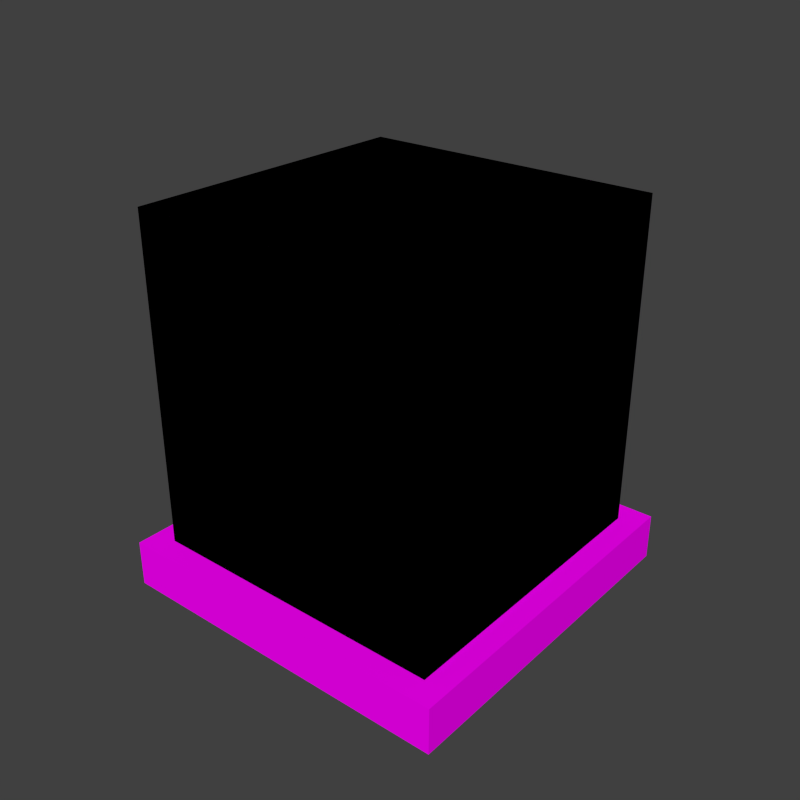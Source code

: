 # Source: tank.blend  (saved by Blender 2.74.0; exported with 4.5.12 LTS)
import bpy
from mathutils import Matrix  # noqa: F401  (used for matrix-valued properties, if any)

bpy.ops.wm.read_factory_settings(use_empty=True)
scene = bpy.context.scene
scene.name = 'Scene'

# ---- collections
col_collection_1 = bpy.data.collections.new('Collection 1'); scene.collection.children.link(col_collection_1)

# ---- images (referenced by path relative to the original .blend; pixels are not part of the script)
import os
ASSET_DIR = os.environ.get("B2B_ASSET_DIR", "")  # directory of the original .blend (textures are referenced by path, not embedded)
HERE = os.path.dirname(os.path.abspath(__file__))  # packed textures are extracted next to this script under _unpacked/

def load_image(name, relpath, width, height, colorspace="sRGB"):
    """Load a texture the original file referenced (path relative to the .blend, or extracted next to this script)."""
    p = next((c for c in (os.path.join(HERE, relpath), os.path.join(ASSET_DIR, relpath)) if relpath and os.path.exists(c)), "")
    if p:
        img = bpy.data.images.load(p, check_existing=True)
        img.name = name
    else:  # same state as the original file: an image datablock whose file is absent (Cycles renders it pink)
        img = bpy.data.images.new(name, width, height)
        img.source = "FILE"
        img.filepath = "//" + (relpath or name)
    img.colorspace_settings.name = colorspace
    return img
img_conveyor_png = load_image('conveyor.png', 'conveyor.png', 1024, 1024, 'sRGB')

# ---- materials (node trees are filled in below, after node groups)
mat_conveyor = bpy.data.materials.new('Conveyor')
mat_conveyor.alpha_threshold = 0.0
mat_conveyor.roughness = 0.5
mat_conveyor.line_color = (0.0, 0.0, 0.0, 1.0)

# ---- material node trees
mat_conveyor.use_nodes = True; mat_conveyor.node_tree.nodes.clear()
_N = mat_conveyor.node_tree.nodes; _L = mat_conveyor.node_tree.links
n0 = _N.new('ShaderNodeTexImage'); n0.name = 'Image Texture'; n0.location = (-203, 346)
n0.width = 150
n0.image = img_conveyor_png
n0.interpolation = 'Closest'
n1 = _N.new('ShaderNodeBsdfDiffuse'); n1.name = 'Diffuse BSDF'; n1.location = (62, 391)
n2 = _N.new('ShaderNodeMixShader'); n2.name = 'Mix Shader'; n2.location = (282, 174)
n3 = _N.new('ShaderNodeOutputMaterial'); n3.name = 'Material Output'; n3.location = (470, 157)
n3.width = 120
n4 = _N.new('ShaderNodeBsdfTransparent'); n4.name = 'Transparent BSDF'; n4.location = (-106, 3)
_L.new(n0.outputs[0], n1.inputs[0])
_L.new(n0.outputs[1], n2.inputs[0])
_L.new(n4.outputs[0], n2.inputs[1])
_L.new(n1.outputs[0], n2.inputs[2])
_L.new(n2.outputs[0], n3.inputs[0])
n3.is_active_output = True

# ---- world
world_world = bpy.data.worlds.new('World'); scene.world = world_world
world_world.color = (0.05088, 0.05088, 0.05088)
world_world.use_sun_shadow = False
world_world.sun_shadow_jitter_overblur = 0.0
world_world.cycles.sampling_method = 'MANUAL'
world_world.cycles.sample_map_resolution = 256

# ---- meshes
me_pmdl_c = bpy.data.meshes.new('pmdl_c')
me_pmdl_c.from_pydata([(-0.4688, -0.4688, -0.5), (-0.4688, -0.4688, -0.375), (-0.4688, 0.4688, -0.5), (-0.4688, 0.4688, -0.375), (0.4688, -0.4688, -0.5), (0.4688, -0.4688, -0.375), (0.4688, 0.4688, -0.5), (0.4688, 0.4688, -0.375)], [], [(1, 3, 2, 0), (3, 7, 6, 2), (7, 5, 4, 6), (5, 1, 0, 4), (0, 2, 6, 4), (5, 7, 3, 1)])
_uv = me_pmdl_c.uv_layers.new(name='UVMap')
_uv.uv.foreach_set('vector', [0.8242, 0.832, 0.7656, 0.832, 0.7656, 0.8242, 0.8242, 0.8242, 0.7656, 0.832, 0.8242, 0.832, 0.8242, 0.8242, 0.7656, 0.8242, 0.8242, 0.832, 0.7656, 0.832, 0.7656, 0.8242, 0.8242, 0.8242, 0.7656, 0.832, 0.8242, 0.832, 0.8242, 0.8242, 0.7656, 0.8242, 0.7031, 0.8945, 0.7031, 0.8359, 0.7617, 0.8359, 0.7617, 0.8945, 0.7617, 0.8359, 0.7617, 0.8945, 0.7031, 0.8945, 0.7031, 0.8359])
me_pmdl_c.materials.append(mat_conveyor)
me_pmdl_c.use_remesh_preserve_volume = False
me_pmdl_c.use_remesh_preserve_attributes = False
me_pmdl_c.use_mirror_vertex_groups = False
me_pmdl_c.update()
me_tmdl = bpy.data.meshes.new('tmdl')
me_tmdl.from_pydata([(-0.4062, -0.4062, -0.375), (-0.4062, 0.4062, -0.375), (0.4062, -0.4062, -0.375), (0.4062, 0.4062, -0.375), (-0.4062, -0.4062, 0.5), (-0.4062, 0.4062, 0.5), (0.4062, 0.4062, 0.5), (0.4062, -0.4062, 0.5), (-0.4062, -0.4062, -0.375), (-0.4062, 0.4062, -0.375), (0.4062, -0.4062, -0.375), (0.4062, 0.4062, -0.375), (-0.4062, -0.4062, 0.5), (-0.4062, 0.4062, 0.5), (0.4062, 0.4062, 0.5), (0.4062, -0.4062, 0.5)], [], [(7, 6, 5, 4), (0, 2, 7, 4), (2, 3, 6, 7), (3, 1, 5, 6), (1, 0, 4, 5), (15, 12, 13, 14), (8, 12, 15, 10), (10, 15, 14, 11), (11, 14, 13, 9), (9, 13, 12, 8)])
_uv = me_tmdl.uv_layers.new(name='UVMap')
_uv.uv.foreach_set('vector', [0.6406, 0.8359, 0.6406, 0.8945, 0.582, 0.8945, 0.582, 0.8359, 0.6445, 0.832, 0.6953, 0.832, 0.6953, 0.8945, 0.6445, 0.8945, 0.6953, 0.832, 0.6445, 0.832, 0.6445, 0.8945, 0.6953, 0.8945, 0.6445, 0.832, 0.6953, 0.832, 0.6953, 0.8945, 0.6445, 0.8945, 0.6953, 0.832, 0.6445, 0.832, 0.6445, 0.8945, 0.6953, 0.8945, 0.6406, 0.8359, 0.582, 0.8359, 0.582, 0.8945, 0.6406, 0.8945, 0.6445, 0.832, 0.6445, 0.8945, 0.6953, 0.8945, 0.6953, 0.832, 0.6953, 0.832, 0.6953, 0.8945, 0.6445, 0.8945, 0.6445, 0.832, 0.6445, 0.832, 0.6445, 0.8945, 0.6953, 0.8945, 0.6953, 0.832, 0.6953, 0.832, 0.6953, 0.8945, 0.6445, 0.8945, 0.6445, 0.832])
me_tmdl.materials.append(mat_conveyor)
me_tmdl.use_remesh_preserve_volume = False
me_tmdl.use_remesh_preserve_attributes = False
me_tmdl.use_mirror_vertex_groups = False
me_tmdl.update()

# ---- objects
ob_baseplateconnector = bpy.data.objects.new('BaseplateConnector', me_pmdl_c)
ob_tank = bpy.data.objects.new('Tank', me_tmdl)

# ---- transforms, parenting, visibility, modifiers, constraints
ob_baseplateconnector.location = (0.5, -0.5, 0.5)
ob_baseplateconnector.lineart.crease_threshold = 0.0
ob_tank.location = (0.5, -0.5, 0.5)
ob_tank.lineart.crease_threshold = 0.0

# ---- collection membership
col_collection_1.objects.link(ob_baseplateconnector)
col_collection_1.objects.link(ob_tank)

# ---- scene / render settings (as saved in the file)
scene.frame_start = 1; scene.frame_end = 1; scene.frame_set(0)
scene.render.engine = 'CYCLES'
scene.render.image_settings.color_depth = '16'
scene.render.image_settings.compression = 100
scene.render.resolution_x = 128
scene.render.resolution_y = 128
scene.render.dither_intensity = 0.0
scene.render.film_transparent = True
scene.cycles.use_denoising = False
scene.cycles.samples = 10
scene.cycles.sampling_pattern = 'TABULATED_SOBOL'
scene.cycles.light_sampling_threshold = 0.0
scene.cycles.use_adaptive_sampling = False
scene.cycles.use_light_tree = False
scene.cycles.blur_glossy = 0.0
scene.cycles.pixel_filter_type = 'GAUSSIAN'
scene.cycles.sample_clamp_indirect = 0.0
scene.view_settings.view_transform = 'Standard'
bpy.context.view_layer.update()

# ---- added for rendering (the .blend has no active camera and no usable light): camera, sun
cam_auto = bpy.data.cameras.new('AutoCamera')
cam_auto.lens = 50.0
cam_auto.sensor_width = 36.0
cam_auto.clip_end = 1000.0
ob_auto_camera = bpy.data.objects.new('AutoCamera', cam_auto)
scene.collection.objects.link(ob_auto_camera)
ob_auto_camera.location = (2.03649, -2.34379, 1.72919)
ob_auto_camera.rotation_euler = (1.09748, -7.21219e-08, 0.694738)
scene.camera = ob_auto_camera
light_auto_sun = bpy.data.lights.new('AutoSun', 'SUN')
light_auto_sun.energy = 3.0
light_auto_sun.angle = 0.0523599
ob_auto_sun = bpy.data.objects.new('AutoSun', light_auto_sun)
scene.collection.objects.link(ob_auto_sun)
ob_auto_sun.rotation_euler = (0.872665, 0.174533, 0.523599)
bpy.context.view_layer.update()
